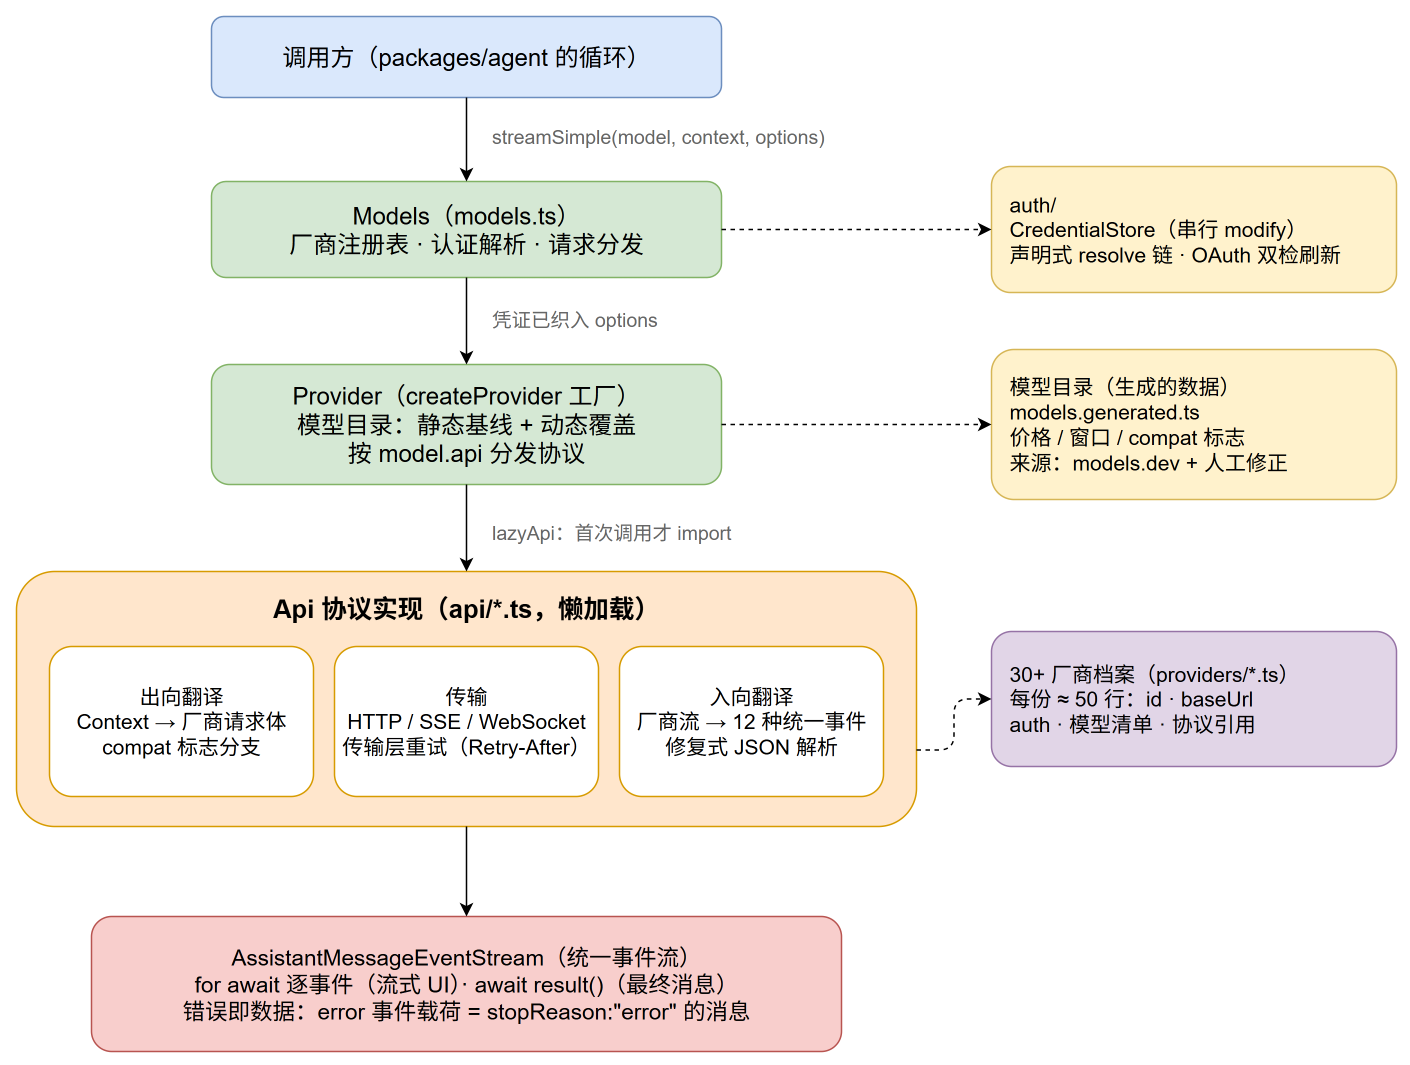

The diagram above was exported from draw.io. Its source (the exported page's mxGraphModel, read from the mxfile embedded in the PNG):
<mxGraphModel adaptiveColors="auto">
  <root>
    <mxCell id="0" />
    <mxCell id="1" parent="0" />
    <mxCell id="caller" value="调用方（packages/agent 的循环）" style="rounded=1;whiteSpace=wrap;html=1;fillColor=#dae8fc;strokeColor=#6c8ebf;fontSize=16;" vertex="1" parent="1">
      <mxGeometry x="240" y="40" width="340" height="54" as="geometry" />
    </mxCell>
    <mxCell id="models" value="Models（models.ts）&#10;厂商注册表 · 认证解析 · 请求分发" style="rounded=1;whiteSpace=wrap;html=1;fillColor=#d5e8d4;strokeColor=#82b366;fontSize=16;" vertex="1" parent="1">
      <mxGeometry x="240" y="150" width="340" height="64" as="geometry" />
    </mxCell>
    <mxCell id="auth" value="auth/&#10;CredentialStore（串行 modify）&#10;声明式 resolve 链 · OAuth 双检刷新" style="rounded=1;whiteSpace=wrap;html=1;fillColor=#fff2cc;strokeColor=#d6b656;fontSize=14;align=left;spacingLeft=10;" vertex="1" parent="1">
      <mxGeometry x="760" y="140" width="270" height="84" as="geometry" />
    </mxCell>
    <mxCell id="provider" value="Provider（createProvider 工厂）&#10;模型目录：静态基线 + 动态覆盖&#10;按 model.api 分发协议" style="rounded=1;whiteSpace=wrap;html=1;fillColor=#d5e8d4;strokeColor=#82b366;fontSize=16;" vertex="1" parent="1">
      <mxGeometry x="240" y="272" width="340" height="80" as="geometry" />
    </mxCell>
    <mxCell id="catalog" value="模型目录（生成的数据）&#10;models.generated.ts&#10;价格 / 窗口 / compat 标志&#10;来源：models.dev + 人工修正" style="rounded=1;whiteSpace=wrap;html=1;fillColor=#fff2cc;strokeColor=#d6b656;fontSize=14;align=left;spacingLeft=10;" vertex="1" parent="1">
      <mxGeometry x="760" y="262" width="270" height="100" as="geometry" />
    </mxCell>
    <mxCell id="api" value="Api 协议实现（api/*.ts，懒加载）" style="rounded=1;whiteSpace=wrap;html=1;fillColor=#ffe6cc;strokeColor=#d79b00;fontSize=17;fontStyle=1;verticalAlign=top;spacingTop=8;" vertex="1" parent="1">
      <mxGeometry x="110" y="410" width="600" height="170" as="geometry" />
    </mxCell>
    <mxCell id="apiOut" value="出向翻译&#10;Context → 厂商请求体&#10;compat 标志分支" style="rounded=1;whiteSpace=wrap;html=1;fillColor=#ffffff;strokeColor=#d79b00;fontSize=14;" vertex="1" parent="api">
      <mxGeometry x="22" y="50" width="176" height="100" as="geometry" />
    </mxCell>
    <mxCell id="apiHttp" value="传输&#10;HTTP / SSE / WebSocket&#10;传输层重试（Retry-After）" style="rounded=1;whiteSpace=wrap;html=1;fillColor=#ffffff;strokeColor=#d79b00;fontSize=14;" vertex="1" parent="api">
      <mxGeometry x="212" y="50" width="176" height="100" as="geometry" />
    </mxCell>
    <mxCell id="apiIn" value="入向翻译&#10;厂商流 → 12 种统一事件&#10;修复式 JSON 解析" style="rounded=1;whiteSpace=wrap;html=1;fillColor=#ffffff;strokeColor=#d79b00;fontSize=14;" vertex="1" parent="api">
      <mxGeometry x="402" y="50" width="176" height="100" as="geometry" />
    </mxCell>
    <mxCell id="vendors" value="30+ 厂商档案（providers/*.ts）&#10;每份 ≈ 50 行：id · baseUrl&#10;auth · 模型清单 · 协议引用" style="rounded=1;whiteSpace=wrap;html=1;fillColor=#e1d5e7;strokeColor=#9673a6;fontSize=14;align=left;spacingLeft=10;" vertex="1" parent="1">
      <mxGeometry x="760" y="450" width="270" height="90" as="geometry" />
    </mxCell>
    <mxCell id="stream" value="AssistantMessageEventStream（统一事件流）&#10;for await 逐事件（流式 UI）· await result()（最终消息）&#10;错误即数据：error 事件载荷 = stopReason:&quot;error&quot; 的消息" style="rounded=1;whiteSpace=wrap;html=1;fillColor=#f8cecc;strokeColor=#b85450;fontSize=15;" vertex="1" parent="1">
      <mxGeometry x="160" y="640" width="500" height="90" as="geometry" />
    </mxCell>
    <mxCell id="e1" style="edgeStyle=orthogonalEdgeStyle;rounded=1;html=1;exitX=0.5;exitY=1;entryX=0.5;entryY=0;" edge="1" parent="1" source="caller" target="models">
      <mxGeometry relative="1" as="geometry" />
    </mxCell>
    <mxCell id="e1l" value="streamSimple(model, context, options)" style="text;html=1;fontSize=13;fontColor=#666666;" vertex="1" parent="1">
      <mxGeometry x="425" y="106" width="280" height="24" as="geometry" />
    </mxCell>
    <mxCell id="e2" style="edgeStyle=orthogonalEdgeStyle;rounded=1;html=1;exitX=0.5;exitY=1;entryX=0.5;entryY=0;" edge="1" parent="1" source="models" target="provider">
      <mxGeometry relative="1" as="geometry" />
    </mxCell>
    <mxCell id="e2l" value="凭证已织入 options" style="text;html=1;fontSize=13;fontColor=#666666;" vertex="1" parent="1">
      <mxGeometry x="425" y="228" width="180" height="24" as="geometry" />
    </mxCell>
    <mxCell id="e3" style="edgeStyle=orthogonalEdgeStyle;rounded=1;html=1;exitX=0.5;exitY=1;entryX=0.5;entryY=0;" edge="1" parent="1" source="provider" target="api">
      <mxGeometry relative="1" as="geometry" />
    </mxCell>
    <mxCell id="e3l" value="lazyApi：首次调用才 import" style="text;html=1;fontSize=13;fontColor=#666666;" vertex="1" parent="1">
      <mxGeometry x="425" y="370" width="220" height="24" as="geometry" />
    </mxCell>
    <mxCell id="e4" style="edgeStyle=orthogonalEdgeStyle;rounded=1;html=1;exitX=0.5;exitY=1;entryX=0.5;entryY=0;" edge="1" parent="1" source="api" target="stream">
      <mxGeometry relative="1" as="geometry" />
    </mxCell>
    <mxCell id="e5" style="edgeStyle=orthogonalEdgeStyle;rounded=1;html=1;dashed=1;exitX=1;exitY=0.5;entryX=0;entryY=0.5;" edge="1" parent="1" source="models" target="auth">
      <mxGeometry relative="1" as="geometry" />
    </mxCell>
    <mxCell id="e6" style="edgeStyle=orthogonalEdgeStyle;rounded=1;html=1;dashed=1;exitX=1;exitY=0.5;entryX=0;entryY=0.5;" edge="1" parent="1" source="provider" target="catalog">
      <mxGeometry relative="1" as="geometry" />
    </mxCell>
    <mxCell id="e7" style="edgeStyle=orthogonalEdgeStyle;rounded=1;html=1;dashed=1;exitX=1;exitY=0.7;entryX=0;entryY=0.5;" edge="1" parent="1" source="api" target="vendors">
      <mxGeometry relative="1" as="geometry" />
    </mxCell>
  </root>
</mxGraphModel>